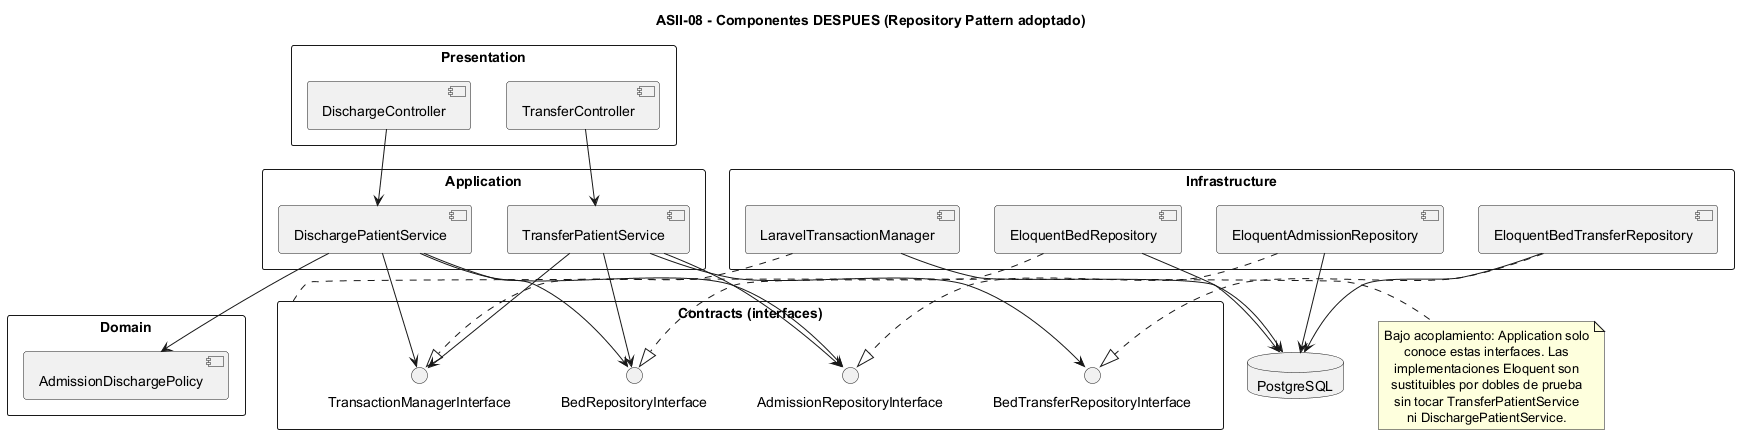

The diagram above was rendered by PlantUML. Its source (embedded in the PNG):
@startuml
title ASII-08 - Componentes DESPUES (Repository Pattern adoptado)

skinparam packageStyle rectangle
skinparam shadowing false
skinparam defaultTextAlignment center

package "Presentation" {
    component TransferController
    component DischargeController
}

package "Application" {
    component TransferPatientService
    component DischargePatientService
}

package "Domain" {
    component AdmissionDischargePolicy
}

package "Contracts (interfaces)" {
    interface AdmissionRepositoryInterface
    interface BedRepositoryInterface
    interface BedTransferRepositoryInterface
    interface TransactionManagerInterface
}

package "Infrastructure" {
    component EloquentAdmissionRepository
    component EloquentBedRepository
    component EloquentBedTransferRepository
    component LaravelTransactionManager
}

database PostgreSQL

TransferController --> TransferPatientService
DischargeController --> DischargePatientService

TransferPatientService --> AdmissionRepositoryInterface
TransferPatientService --> BedRepositoryInterface
TransferPatientService --> BedTransferRepositoryInterface
TransferPatientService --> TransactionManagerInterface

DischargePatientService --> AdmissionRepositoryInterface
DischargePatientService --> BedRepositoryInterface
DischargePatientService --> TransactionManagerInterface
DischargePatientService --> AdmissionDischargePolicy

EloquentAdmissionRepository ..|> AdmissionRepositoryInterface
EloquentBedRepository ..|> BedRepositoryInterface
EloquentBedTransferRepository ..|> BedTransferRepositoryInterface
LaravelTransactionManager ..|> TransactionManagerInterface

EloquentAdmissionRepository --> PostgreSQL
EloquentBedRepository --> PostgreSQL
EloquentBedTransferRepository --> PostgreSQL
LaravelTransactionManager --> PostgreSQL

note right of "Contracts (interfaces)"
Bajo acoplamiento: Application solo
conoce estas interfaces. Las
implementaciones Eloquent son
sustituibles por dobles de prueba
sin tocar TransferPatientService
ni DischargePatientService.
end note

@enduml